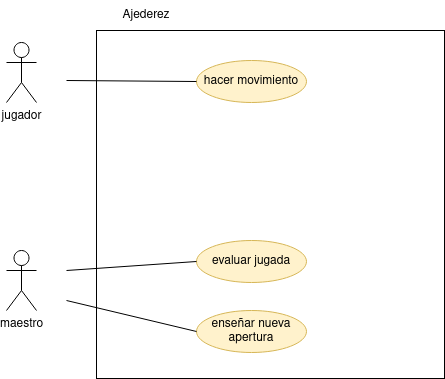

The diagram above was exported from draw.io. Its source (the exported page's mxGraphModel, read from the mxfile embedded in the PNG):
<mxGraphModel dx="1434" dy="773" grid="1" gridSize="10" guides="1" tooltips="1" connect="1" arrows="1" fold="1" page="1" pageScale="1" pageWidth="827" pageHeight="1169" math="0" shadow="0">
  <root>
    <mxCell id="0" />
    <mxCell id="1" parent="0" />
    <mxCell id="6mVajCYazIAR7Sg-cuJh-1" value="jugador" style="shape=umlActor;verticalLabelPosition=bottom;verticalAlign=top;html=1;outlineConnect=0;" vertex="1" parent="1">
      <mxGeometry x="90" y="122" width="30" height="60" as="geometry" />
    </mxCell>
    <mxCell id="6mVajCYazIAR7Sg-cuJh-2" value="maestro" style="shape=umlActor;verticalLabelPosition=bottom;verticalAlign=top;html=1;outlineConnect=0;" vertex="1" parent="1">
      <mxGeometry x="90" y="330" width="30" height="60" as="geometry" />
    </mxCell>
    <mxCell id="6mVajCYazIAR7Sg-cuJh-5" value="hacer movimiento" style="ellipse;whiteSpace=wrap;html=1;align=center;newEdgeStyle={&quot;edgeStyle&quot;:&quot;entityRelationEdgeStyle&quot;,&quot;startArrow&quot;:&quot;none&quot;,&quot;endArrow&quot;:&quot;none&quot;,&quot;segment&quot;:10,&quot;curved&quot;:1,&quot;sourcePerimeterSpacing&quot;:0,&quot;targetPerimeterSpacing&quot;:0};treeFolding=1;treeMoving=1;fillColor=#fff2cc;strokeColor=#d6b656;" vertex="1" parent="1">
      <mxGeometry x="280" y="140" width="110" height="42" as="geometry" />
    </mxCell>
    <mxCell id="6mVajCYazIAR7Sg-cuJh-6" value="evaluar jugada" style="ellipse;whiteSpace=wrap;html=1;align=center;newEdgeStyle={&quot;edgeStyle&quot;:&quot;entityRelationEdgeStyle&quot;,&quot;startArrow&quot;:&quot;none&quot;,&quot;endArrow&quot;:&quot;none&quot;,&quot;segment&quot;:10,&quot;curved&quot;:1,&quot;sourcePerimeterSpacing&quot;:0,&quot;targetPerimeterSpacing&quot;:0};treeFolding=1;treeMoving=1;fillColor=#fff2cc;strokeColor=#d6b656;" vertex="1" parent="1">
      <mxGeometry x="280" y="320" width="110" height="42" as="geometry" />
    </mxCell>
    <mxCell id="6mVajCYazIAR7Sg-cuJh-7" value="enseñar nueva apertura" style="ellipse;whiteSpace=wrap;html=1;align=center;newEdgeStyle={&quot;edgeStyle&quot;:&quot;entityRelationEdgeStyle&quot;,&quot;startArrow&quot;:&quot;none&quot;,&quot;endArrow&quot;:&quot;none&quot;,&quot;segment&quot;:10,&quot;curved&quot;:1,&quot;sourcePerimeterSpacing&quot;:0,&quot;targetPerimeterSpacing&quot;:0};treeFolding=1;treeMoving=1;fillColor=#fff2cc;strokeColor=#d6b656;" vertex="1" parent="1">
      <mxGeometry x="280" y="390" width="110" height="42" as="geometry" />
    </mxCell>
    <mxCell id="6mVajCYazIAR7Sg-cuJh-8" value="" style="endArrow=none;html=1;rounded=0;entryX=0;entryY=0.5;entryDx=0;entryDy=0;" edge="1" parent="1" target="6mVajCYazIAR7Sg-cuJh-5">
      <mxGeometry width="50" height="50" relative="1" as="geometry">
        <mxPoint x="150" y="160" as="sourcePoint" />
        <mxPoint x="440" y="320" as="targetPoint" />
      </mxGeometry>
    </mxCell>
    <mxCell id="6mVajCYazIAR7Sg-cuJh-9" value="" style="endArrow=none;html=1;rounded=0;entryX=0;entryY=0.5;entryDx=0;entryDy=0;" edge="1" parent="1" target="6mVajCYazIAR7Sg-cuJh-6">
      <mxGeometry width="50" height="50" relative="1" as="geometry">
        <mxPoint x="150" y="350" as="sourcePoint" />
        <mxPoint x="440" y="320" as="targetPoint" />
      </mxGeometry>
    </mxCell>
    <mxCell id="6mVajCYazIAR7Sg-cuJh-10" value="" style="endArrow=none;html=1;rounded=0;exitX=0;exitY=0.5;exitDx=0;exitDy=0;" edge="1" parent="1" source="6mVajCYazIAR7Sg-cuJh-7">
      <mxGeometry width="50" height="50" relative="1" as="geometry">
        <mxPoint x="390" y="370" as="sourcePoint" />
        <mxPoint x="150" y="380" as="targetPoint" />
      </mxGeometry>
    </mxCell>
    <mxCell id="6mVajCYazIAR7Sg-cuJh-14" value="" style="whiteSpace=wrap;html=1;aspect=fixed;fillColor=none;" vertex="1" parent="1">
      <mxGeometry x="180" y="110" width="348" height="348" as="geometry" />
    </mxCell>
    <mxCell id="6mVajCYazIAR7Sg-cuJh-15" value="Ajederez" style="text;html=1;strokeColor=none;fillColor=none;align=center;verticalAlign=middle;whiteSpace=wrap;rounded=0;" vertex="1" parent="1">
      <mxGeometry x="200" y="80" width="60" height="30" as="geometry" />
    </mxCell>
  </root>
</mxGraphModel>